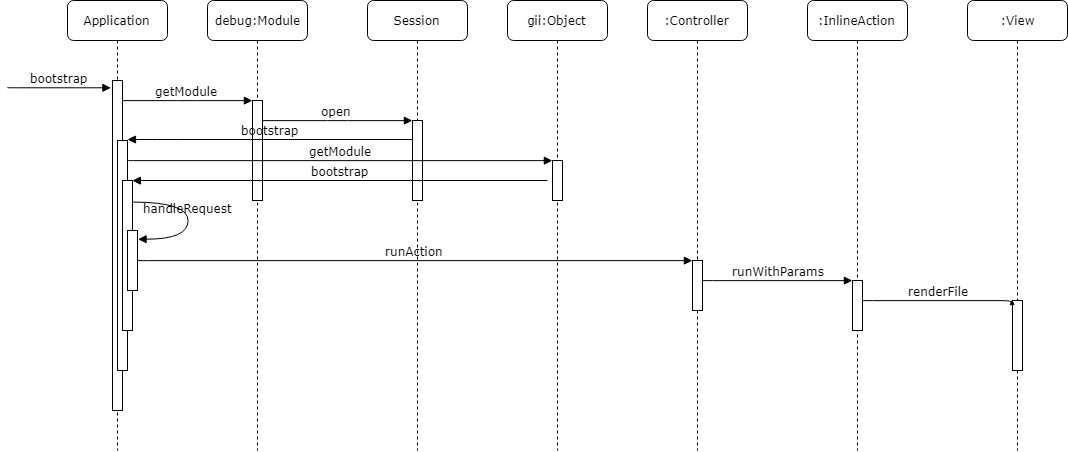

The diagram above was exported from draw.io. Its source (the exported page's mxGraphModel, read from the mxfile embedded in the PNG):
<mxGraphModel dx="2858" dy="1177" grid="1" gridSize="10" guides="1" tooltips="1" connect="1" arrows="1" fold="1" page="1" pageScale="1" pageWidth="827" pageHeight="1169" math="0" shadow="0">
  <root>
    <mxCell id="uIrpvoj27eIf-kJqWK7W-0" />
    <mxCell id="uIrpvoj27eIf-kJqWK7W-1" parent="uIrpvoj27eIf-kJqWK7W-0" />
    <mxCell id="zMH5QNVlU2Iy8tHeZckN-0" value="debug:Module" style="shape=umlLifeline;perimeter=lifelinePerimeter;whiteSpace=wrap;html=1;container=1;collapsible=0;recursiveResize=0;outlineConnect=0;rounded=1;shadow=0;comic=0;labelBackgroundColor=none;strokeColor=#000000;strokeWidth=1;fillColor=#FFFFFF;fontFamily=Verdana;fontSize=12;fontColor=#000000;align=center;" vertex="1" parent="uIrpvoj27eIf-kJqWK7W-1">
      <mxGeometry x="160" y="70" width="100" height="450" as="geometry" />
    </mxCell>
    <mxCell id="zMH5QNVlU2Iy8tHeZckN-1" value="" style="html=1;points=[];perimeter=orthogonalPerimeter;rounded=0;shadow=0;comic=0;labelBackgroundColor=none;strokeColor=#000000;strokeWidth=1;fillColor=#FFFFFF;fontFamily=Verdana;fontSize=12;fontColor=#000000;align=center;" vertex="1" parent="zMH5QNVlU2Iy8tHeZckN-0">
      <mxGeometry x="45" y="100" width="10" height="100" as="geometry" />
    </mxCell>
    <mxCell id="zMH5QNVlU2Iy8tHeZckN-2" value="Session" style="shape=umlLifeline;perimeter=lifelinePerimeter;whiteSpace=wrap;html=1;container=1;collapsible=0;recursiveResize=0;outlineConnect=0;rounded=1;shadow=0;comic=0;labelBackgroundColor=none;strokeColor=#000000;strokeWidth=1;fillColor=#FFFFFF;fontFamily=Verdana;fontSize=12;fontColor=#000000;align=center;" vertex="1" parent="uIrpvoj27eIf-kJqWK7W-1">
      <mxGeometry x="320" y="70" width="100" height="450" as="geometry" />
    </mxCell>
    <mxCell id="zMH5QNVlU2Iy8tHeZckN-3" value="" style="html=1;points=[];perimeter=orthogonalPerimeter;rounded=0;shadow=0;comic=0;labelBackgroundColor=none;strokeColor=#000000;strokeWidth=1;fillColor=#FFFFFF;fontFamily=Verdana;fontSize=12;fontColor=#000000;align=center;" vertex="1" parent="zMH5QNVlU2Iy8tHeZckN-2">
      <mxGeometry x="45" y="120" width="10" height="80" as="geometry" />
    </mxCell>
    <mxCell id="zMH5QNVlU2Iy8tHeZckN-4" value="gii:Object" style="shape=umlLifeline;perimeter=lifelinePerimeter;whiteSpace=wrap;html=1;container=1;collapsible=0;recursiveResize=0;outlineConnect=0;rounded=1;shadow=0;comic=0;labelBackgroundColor=none;strokeColor=#000000;strokeWidth=1;fillColor=#FFFFFF;fontFamily=Verdana;fontSize=12;fontColor=#000000;align=center;" vertex="1" parent="uIrpvoj27eIf-kJqWK7W-1">
      <mxGeometry x="460" y="70" width="100" height="450" as="geometry" />
    </mxCell>
    <mxCell id="zMH5QNVlU2Iy8tHeZckN-8" value="Application" style="shape=umlLifeline;perimeter=lifelinePerimeter;whiteSpace=wrap;html=1;container=1;collapsible=0;recursiveResize=0;outlineConnect=0;rounded=1;shadow=0;comic=0;labelBackgroundColor=none;strokeColor=#000000;strokeWidth=1;fillColor=#FFFFFF;fontFamily=Verdana;fontSize=12;fontColor=#000000;align=center;" vertex="1" parent="uIrpvoj27eIf-kJqWK7W-1">
      <mxGeometry x="20" y="70" width="100" height="450" as="geometry" />
    </mxCell>
    <mxCell id="zMH5QNVlU2Iy8tHeZckN-9" value="" style="html=1;points=[];perimeter=orthogonalPerimeter;rounded=0;shadow=0;comic=0;labelBackgroundColor=none;strokeColor=#000000;strokeWidth=1;fillColor=#FFFFFF;fontFamily=Verdana;fontSize=12;fontColor=#000000;align=center;" vertex="1" parent="zMH5QNVlU2Iy8tHeZckN-8">
      <mxGeometry x="45" y="80" width="10" height="330" as="geometry" />
    </mxCell>
    <mxCell id="zMH5QNVlU2Iy8tHeZckN-10" value="" style="html=1;points=[];perimeter=orthogonalPerimeter;rounded=0;shadow=0;comic=0;labelBackgroundColor=none;strokeColor=#000000;strokeWidth=1;fillColor=#FFFFFF;fontFamily=Verdana;fontSize=12;fontColor=#000000;align=center;" vertex="1" parent="uIrpvoj27eIf-kJqWK7W-1">
      <mxGeometry x="505" y="230" width="10" height="40" as="geometry" />
    </mxCell>
    <mxCell id="zMH5QNVlU2Iy8tHeZckN-23" value="getModule" style="html=1;verticalAlign=bottom;endArrow=block;entryX=0;entryY=0;labelBackgroundColor=none;fontFamily=Verdana;fontSize=12;edgeStyle=elbowEdgeStyle;elbow=vertical;" edge="1" parent="uIrpvoj27eIf-kJqWK7W-1" source="zMH5QNVlU2Iy8tHeZckN-9" target="zMH5QNVlU2Iy8tHeZckN-1">
      <mxGeometry relative="1" as="geometry">
        <mxPoint x="140" y="180" as="sourcePoint" />
      </mxGeometry>
    </mxCell>
    <mxCell id="zMH5QNVlU2Iy8tHeZckN-24" value="open" style="html=1;verticalAlign=bottom;endArrow=block;entryX=0;entryY=0;labelBackgroundColor=none;fontFamily=Verdana;fontSize=12;edgeStyle=elbowEdgeStyle;elbow=vertical;" edge="1" parent="uIrpvoj27eIf-kJqWK7W-1" source="zMH5QNVlU2Iy8tHeZckN-1" target="zMH5QNVlU2Iy8tHeZckN-3">
      <mxGeometry relative="1" as="geometry">
        <mxPoint x="290" y="190" as="sourcePoint" />
      </mxGeometry>
    </mxCell>
    <mxCell id="zMH5QNVlU2Iy8tHeZckN-37" value="bootstrap" style="html=1;verticalAlign=bottom;endArrow=block;entryX=-0.138;entryY=0.02;labelBackgroundColor=none;fontFamily=Verdana;fontSize=12;edgeStyle=elbowEdgeStyle;elbow=vertical;entryDx=0;entryDy=0;entryPerimeter=0;" edge="1" parent="uIrpvoj27eIf-kJqWK7W-1" target="zMH5QNVlU2Iy8tHeZckN-9">
      <mxGeometry relative="1" as="geometry">
        <mxPoint x="-40" y="157" as="sourcePoint" />
        <mxPoint x="59.90476190476181" y="159.90476190476193" as="targetPoint" />
      </mxGeometry>
    </mxCell>
    <mxCell id="zMH5QNVlU2Iy8tHeZckN-40" value="bootstrap" style="html=1;verticalAlign=bottom;endArrow=block;labelBackgroundColor=none;fontFamily=Verdana;fontSize=12;edgeStyle=elbowEdgeStyle;elbow=vertical;" edge="1" parent="uIrpvoj27eIf-kJqWK7W-1" source="zMH5QNVlU2Iy8tHeZckN-3">
      <mxGeometry relative="1" as="geometry">
        <mxPoint x="136.5" y="210" as="sourcePoint" />
        <mxPoint x="80" y="209" as="targetPoint" />
        <Array as="points">
          <mxPoint x="120" y="209" />
        </Array>
      </mxGeometry>
    </mxCell>
    <mxCell id="QizwOTFqQeXWIUJAIx2z-1" value="getModule" style="html=1;verticalAlign=bottom;endArrow=block;labelBackgroundColor=none;fontFamily=Verdana;fontSize=12;edgeStyle=elbowEdgeStyle;elbow=vertical;entryX=0.02;entryY=0;entryDx=0;entryDy=0;entryPerimeter=0;" edge="1" parent="uIrpvoj27eIf-kJqWK7W-1" target="zMH5QNVlU2Iy8tHeZckN-10">
      <mxGeometry relative="1" as="geometry">
        <mxPoint x="80.5" y="229.82352941176464" as="sourcePoint" />
        <mxPoint x="500" y="230" as="targetPoint" />
      </mxGeometry>
    </mxCell>
    <mxCell id="zMH5QNVlU2Iy8tHeZckN-38" value="" style="html=1;points=[];perimeter=orthogonalPerimeter;rounded=0;shadow=0;comic=0;labelBackgroundColor=none;strokeColor=#000000;strokeWidth=1;fillColor=#FFFFFF;fontFamily=Verdana;fontSize=12;fontColor=#000000;align=center;" vertex="1" parent="uIrpvoj27eIf-kJqWK7W-1">
      <mxGeometry x="70" y="210" width="10" height="230" as="geometry" />
    </mxCell>
    <mxCell id="QizwOTFqQeXWIUJAIx2z-3" value="" style="html=1;points=[];perimeter=orthogonalPerimeter;rounded=0;shadow=0;comic=0;labelBackgroundColor=none;strokeColor=#000000;strokeWidth=1;fillColor=#FFFFFF;fontFamily=Verdana;fontSize=12;fontColor=#000000;align=center;" vertex="1" parent="uIrpvoj27eIf-kJqWK7W-1">
      <mxGeometry x="75" y="250" width="10" height="150" as="geometry" />
    </mxCell>
    <mxCell id="QizwOTFqQeXWIUJAIx2z-4" value="bootstrap" style="html=1;verticalAlign=bottom;endArrow=block;labelBackgroundColor=none;fontFamily=Verdana;fontSize=12;edgeStyle=elbowEdgeStyle;elbow=vertical;entryX=0.967;entryY=0;entryDx=0;entryDy=0;entryPerimeter=0;" edge="1" parent="uIrpvoj27eIf-kJqWK7W-1" target="QizwOTFqQeXWIUJAIx2z-3">
      <mxGeometry relative="1" as="geometry">
        <mxPoint x="500" y="250" as="sourcePoint" />
        <mxPoint x="90" y="250" as="targetPoint" />
        <Array as="points">
          <mxPoint x="130" y="250" />
        </Array>
      </mxGeometry>
    </mxCell>
    <mxCell id="QizwOTFqQeXWIUJAIx2z-5" value="" style="html=1;points=[];perimeter=orthogonalPerimeter;rounded=0;shadow=0;comic=0;labelBackgroundColor=none;strokeColor=#000000;strokeWidth=1;fillColor=#FFFFFF;fontFamily=Verdana;fontSize=12;fontColor=#000000;align=center;" vertex="1" parent="uIrpvoj27eIf-kJqWK7W-1">
      <mxGeometry x="80" y="300" width="10" height="60" as="geometry" />
    </mxCell>
    <mxCell id="gnPs01HGl7K8Z3ZUJyVA-0" value="handleRequest" style="html=1;verticalAlign=bottom;endArrow=block;labelBackgroundColor=none;fontFamily=Verdana;fontSize=12;elbow=vertical;edgeStyle=orthogonalEdgeStyle;curved=1;entryX=1;entryY=0.286;entryPerimeter=0;exitX=1.038;exitY=0.345;exitPerimeter=0;" edge="1" parent="uIrpvoj27eIf-kJqWK7W-1">
      <mxGeometry relative="1" as="geometry">
        <mxPoint x="85" y="271" as="sourcePoint" />
        <mxPoint x="90" y="309" as="targetPoint" />
        <Array as="points">
          <mxPoint x="140" y="271" />
          <mxPoint x="140" y="309" />
        </Array>
      </mxGeometry>
    </mxCell>
    <mxCell id="L7Cy3mqHut0IOoQ1_E_e-0" value=":Controller" style="shape=umlLifeline;perimeter=lifelinePerimeter;whiteSpace=wrap;html=1;container=1;collapsible=0;recursiveResize=0;outlineConnect=0;rounded=1;shadow=0;comic=0;labelBackgroundColor=none;strokeColor=#000000;strokeWidth=1;fillColor=#FFFFFF;fontFamily=Verdana;fontSize=12;fontColor=#000000;align=center;" vertex="1" parent="uIrpvoj27eIf-kJqWK7W-1">
      <mxGeometry x="600" y="70" width="100" height="450" as="geometry" />
    </mxCell>
    <mxCell id="L7Cy3mqHut0IOoQ1_E_e-1" value="" style="html=1;points=[];perimeter=orthogonalPerimeter;rounded=0;shadow=0;comic=0;labelBackgroundColor=none;strokeColor=#000000;strokeWidth=1;fillColor=#FFFFFF;fontFamily=Verdana;fontSize=12;fontColor=#000000;align=center;" vertex="1" parent="L7Cy3mqHut0IOoQ1_E_e-0">
      <mxGeometry x="45" y="260" width="10" height="50" as="geometry" />
    </mxCell>
    <mxCell id="L7Cy3mqHut0IOoQ1_E_e-2" value="runAction" style="html=1;verticalAlign=bottom;endArrow=block;labelBackgroundColor=none;fontFamily=Verdana;fontSize=12;edgeStyle=elbowEdgeStyle;elbow=vertical;entryX=0;entryY=0;entryDx=0;entryDy=0;entryPerimeter=0;" edge="1" parent="uIrpvoj27eIf-kJqWK7W-1" target="L7Cy3mqHut0IOoQ1_E_e-1">
      <mxGeometry relative="1" as="geometry">
        <mxPoint x="90" y="329.66666666666674" as="sourcePoint" />
        <mxPoint x="640" y="330" as="targetPoint" />
      </mxGeometry>
    </mxCell>
    <mxCell id="L7Cy3mqHut0IOoQ1_E_e-3" value=":InlineAction" style="shape=umlLifeline;perimeter=lifelinePerimeter;whiteSpace=wrap;html=1;container=1;collapsible=0;recursiveResize=0;outlineConnect=0;rounded=1;shadow=0;comic=0;labelBackgroundColor=none;strokeColor=#000000;strokeWidth=1;fillColor=#FFFFFF;fontFamily=Verdana;fontSize=12;fontColor=#000000;align=center;" vertex="1" parent="uIrpvoj27eIf-kJqWK7W-1">
      <mxGeometry x="760" y="70" width="100" height="450" as="geometry" />
    </mxCell>
    <mxCell id="L7Cy3mqHut0IOoQ1_E_e-4" value="" style="html=1;points=[];perimeter=orthogonalPerimeter;rounded=0;shadow=0;comic=0;labelBackgroundColor=none;strokeColor=#000000;strokeWidth=1;fillColor=#FFFFFF;fontFamily=Verdana;fontSize=12;fontColor=#000000;align=center;" vertex="1" parent="L7Cy3mqHut0IOoQ1_E_e-3">
      <mxGeometry x="45" y="280" width="10" height="50" as="geometry" />
    </mxCell>
    <mxCell id="L7Cy3mqHut0IOoQ1_E_e-5" value="runWithParams" style="html=1;verticalAlign=bottom;endArrow=block;labelBackgroundColor=none;fontFamily=Verdana;fontSize=12;edgeStyle=elbowEdgeStyle;elbow=vertical;entryX=-0.033;entryY=-0.001;entryDx=0;entryDy=0;entryPerimeter=0;" edge="1" parent="uIrpvoj27eIf-kJqWK7W-1" target="L7Cy3mqHut0IOoQ1_E_e-4">
      <mxGeometry relative="1" as="geometry">
        <mxPoint x="655" y="350" as="sourcePoint" />
        <mxPoint x="801" y="350" as="targetPoint" />
      </mxGeometry>
    </mxCell>
    <mxCell id="L7Cy3mqHut0IOoQ1_E_e-6" value=":View" style="shape=umlLifeline;perimeter=lifelinePerimeter;whiteSpace=wrap;html=1;container=1;collapsible=0;recursiveResize=0;outlineConnect=0;rounded=1;shadow=0;comic=0;labelBackgroundColor=none;strokeColor=#000000;strokeWidth=1;fillColor=#FFFFFF;fontFamily=Verdana;fontSize=12;fontColor=#000000;align=center;" vertex="1" parent="uIrpvoj27eIf-kJqWK7W-1">
      <mxGeometry x="920" y="70" width="100" height="450" as="geometry" />
    </mxCell>
    <mxCell id="L7Cy3mqHut0IOoQ1_E_e-7" value="" style="html=1;points=[];perimeter=orthogonalPerimeter;rounded=0;shadow=0;comic=0;labelBackgroundColor=none;strokeColor=#000000;strokeWidth=1;fillColor=#FFFFFF;fontFamily=Verdana;fontSize=12;fontColor=#000000;align=center;" vertex="1" parent="L7Cy3mqHut0IOoQ1_E_e-6">
      <mxGeometry x="45" y="300" width="10" height="70" as="geometry" />
    </mxCell>
    <mxCell id="L7Cy3mqHut0IOoQ1_E_e-8" value="renderFile" style="html=1;verticalAlign=bottom;endArrow=block;labelBackgroundColor=none;fontFamily=Verdana;fontSize=12;edgeStyle=elbowEdgeStyle;elbow=vertical;entryX=-0.033;entryY=-0.001;entryDx=0;entryDy=0;entryPerimeter=0;" edge="1" parent="uIrpvoj27eIf-kJqWK7W-1">
      <mxGeometry relative="1" as="geometry">
        <mxPoint x="815" y="370" as="sourcePoint" />
        <mxPoint x="964.5714285714284" y="369.57142857142856" as="targetPoint" />
      </mxGeometry>
    </mxCell>
  </root>
</mxGraphModel>